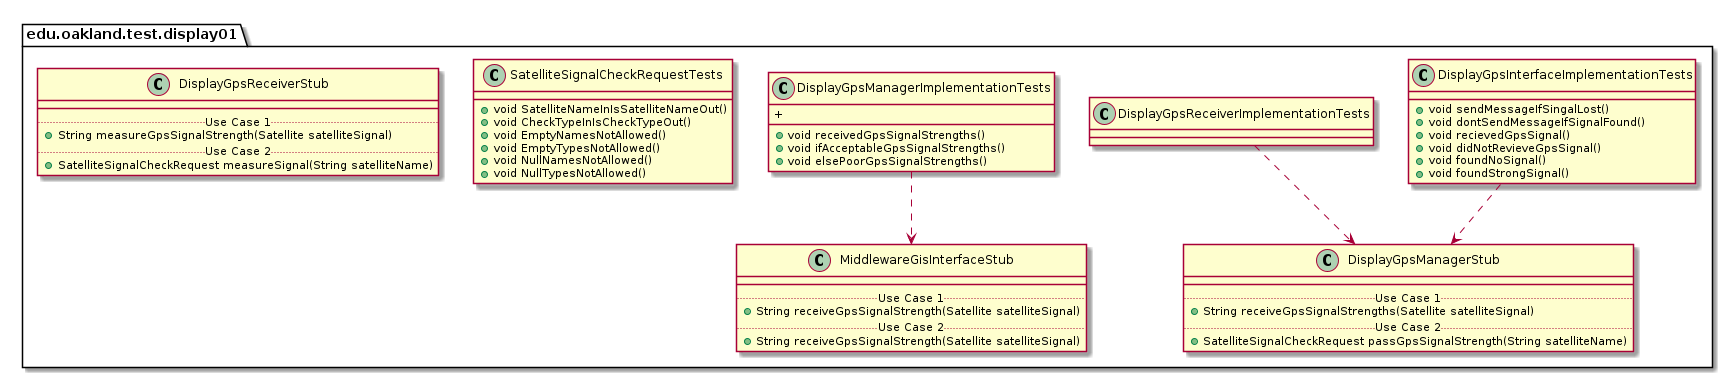

The diagram above was rendered by PlantUML. Its source (embedded in the PNG):
@startuml Display01TestPackage_InternalDependencies

package edu.oakland.test.display01 {
    
}


package edu.oakland.test.display01 {
    class DisplayGpsInterfaceImplementationTests {
      + void sendMessageIfSingalLost()
      + void dontSendMessageIfSignalFound()
      + void recievedGpsSignal()
      + void didNotRevieveGpsSignal()
      + void foundNoSignal()
      + void foundStrongSignal()
    }
}



package edu.oakland.test.display01 {
    class DisplayGpsManagerStub {
        __
        .. Use Case 1 ..
        + String receiveGpsSignalStrengths(Satellite satelliteSignal)
        .. Use Case 2 ..
        + SatelliteSignalCheckRequest passGpsSignalStrength(String satelliteName)
    }
}

DisplayGpsInterfaceImplementationTests ..> DisplayGpsManagerStub

package edu.oakland.test.display01 {
    class DisplayGpsReceiverImplementationTests {

    }
}


DisplayGpsReceiverImplementationTests ..> DisplayGpsManagerStub

package edu.oakland.test.display01 {
    class DisplayGpsManagerImplementationTests {
        + void receivedGpsSignalStrengths()
        + void ifAcceptableGpsSignalStrengths()
        + void elsePoorGpsSignalStrengths()
        + 
    }
}



package edu.oakland.test.display01 {
    class MiddlewareGisInterfaceStub {
        __
        .. Use Case 1 ..
        + String receiveGpsSignalStrength(Satellite satelliteSignal)
        .. Use Case 2 ..
        + String receiveGpsSignalStrength(Satellite satelliteSignal)
    }
}

DisplayGpsManagerImplementationTests ..> MiddlewareGisInterfaceStub

package edu.oakland.test.display01 {
  class SatelliteSignalCheckRequestTests {
    + void SatelliteNameInIsSatelliteNameOut()
    + void CheckTypeInIsCheckTypeOut()
    + void EmptyNamesNotAllowed()
    + void EmptyTypesNotAllowed()
    + void NullNamesNotAllowed()
    + void NullTypesNotAllowed()
  }
}


package edu.oakland.test.display01 {
    class DisplayGpsReceiverStub {
        __
        .. Use Case 1 ..
        + String measureGpsSignalStrength(Satellite satelliteSignal)
        .. Use Case 2 ..
        + SatelliteSignalCheckRequest measureSignal(String satelliteName)
    }
}


@enduml